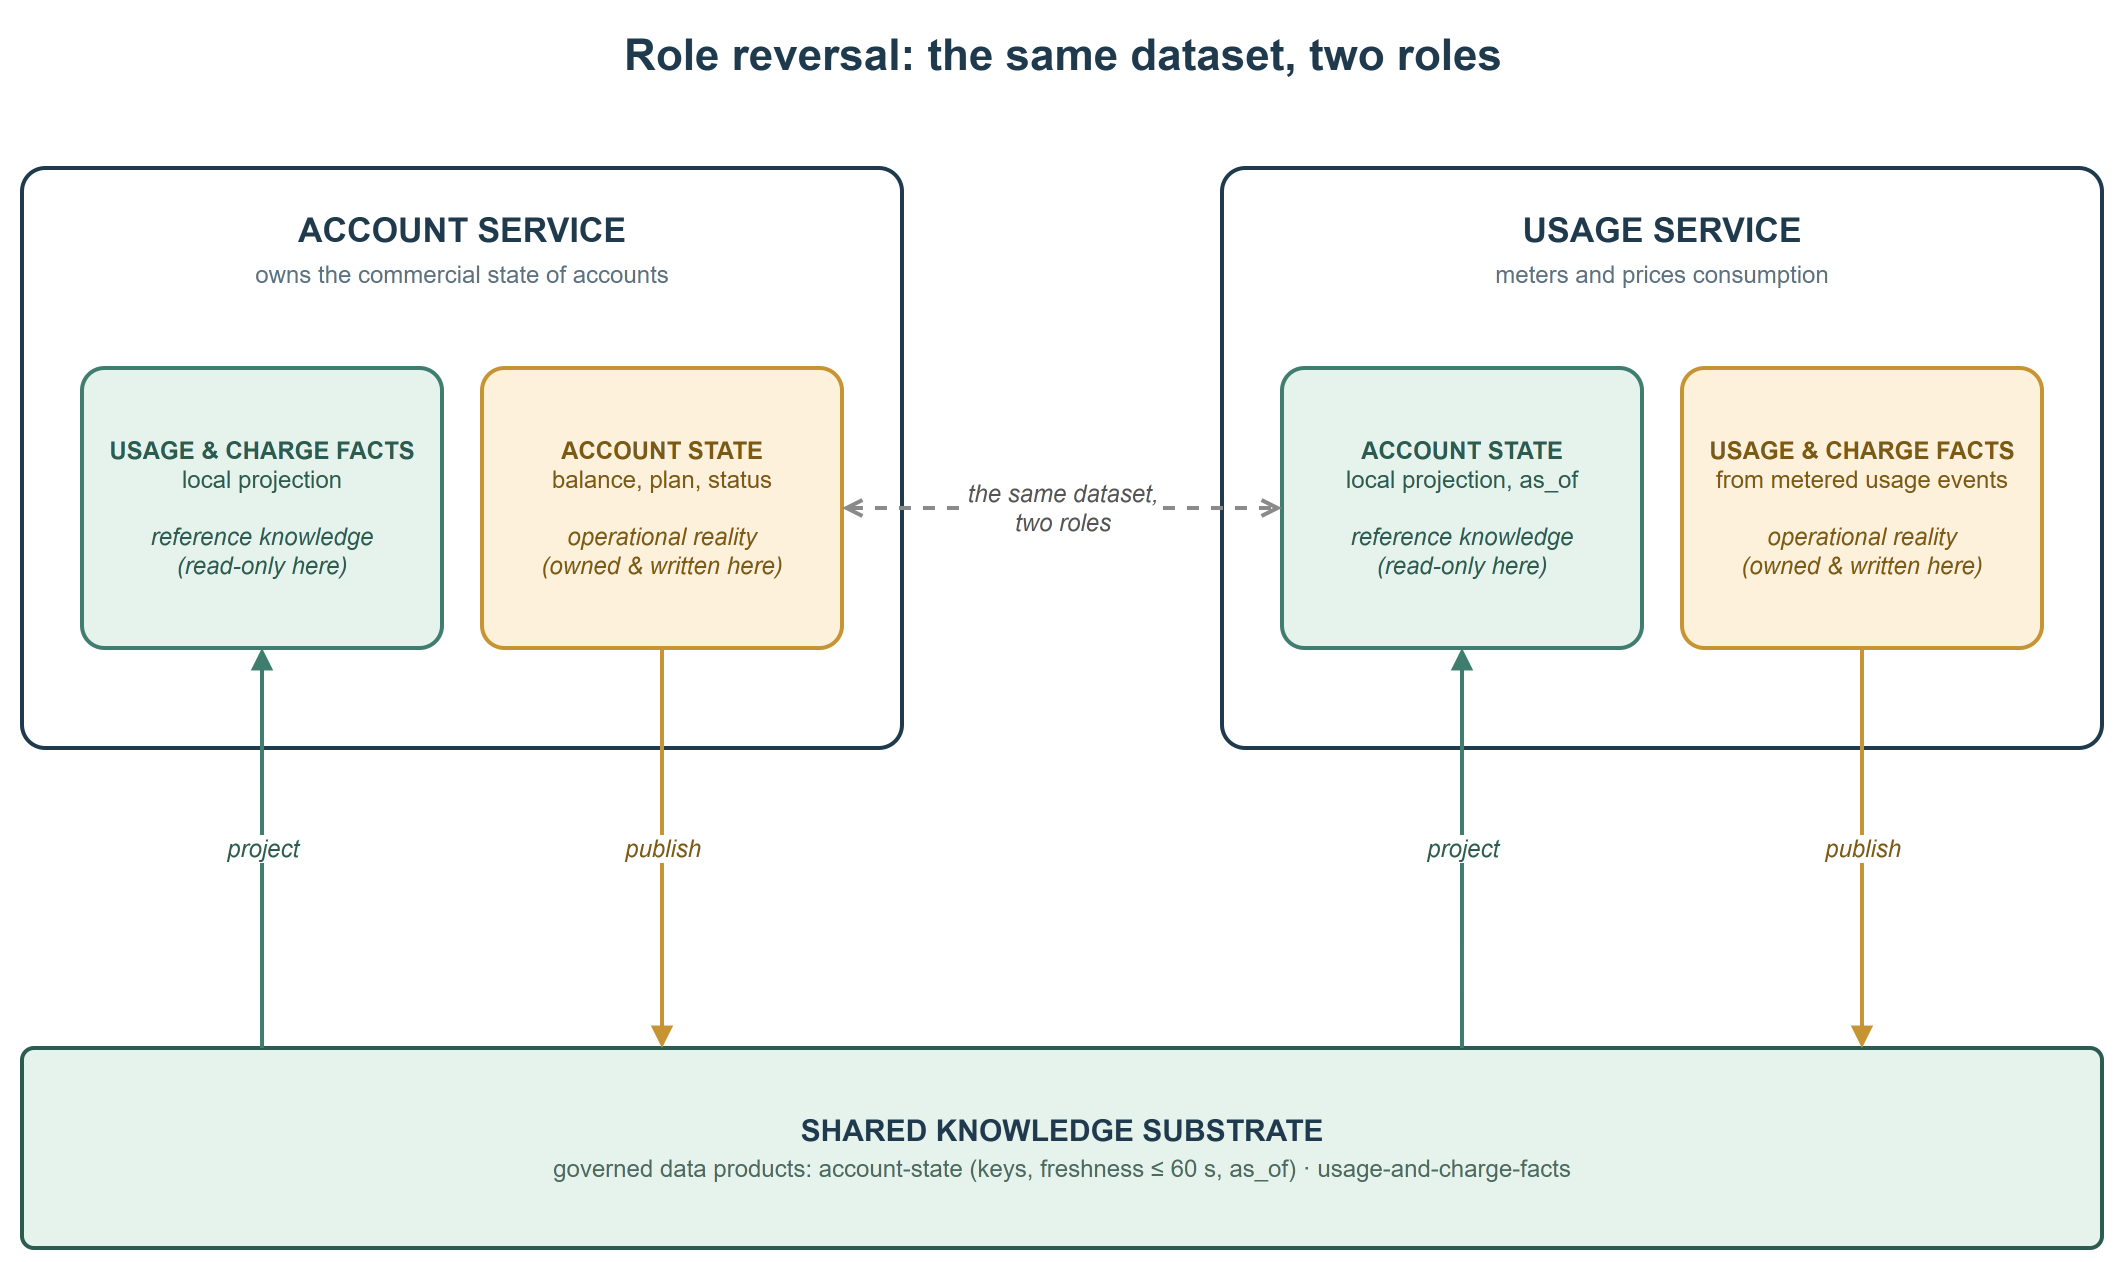

The diagram above was exported from draw.io. Its source (the exported page's mxGraphModel, read from the mxfile embedded in the PNG):
<mxGraphModel adaptiveColors="auto">
  <root>
    <mxCell id="0" />
    <mxCell id="1" parent="0" />
    <mxCell id="title" value="Role reversal: the same dataset, two roles" style="text;html=1;fontSize=22;fontStyle=1;fontColor=#1f3a4d;align=center;verticalAlign=middle;" vertex="1" parent="1">
      <mxGeometry x="100" y="16" width="1000" height="34" as="geometry" />
    </mxCell>
    <mxCell id="accBox" value="&lt;b&gt;ACCOUNT SERVICE&lt;/b&gt;&lt;br&gt;&lt;font style=&quot;font-size:12px&quot; color=&quot;#5b7282&quot;&gt;owns the commercial state of accounts&lt;/font&gt;" style="rounded=1;whiteSpace=wrap;html=1;fillColor=#ffffff;strokeColor=#1f3a4d;strokeWidth=2;verticalAlign=top;fontSize=17;fontColor=#1f3a4d;arcSize=4;spacingTop=14;" vertex="1" parent="1">
      <mxGeometry x="80" y="90" width="440" height="290" as="geometry" />
    </mxCell>
    <mxCell id="useBox" value="&lt;b&gt;USAGE SERVICE&lt;/b&gt;&lt;br&gt;&lt;font style=&quot;font-size:12px&quot; color=&quot;#5b7282&quot;&gt;meters and prices consumption&lt;/font&gt;" style="rounded=1;whiteSpace=wrap;html=1;fillColor=#ffffff;strokeColor=#1f3a4d;strokeWidth=2;verticalAlign=top;fontSize=17;fontColor=#1f3a4d;arcSize=4;spacingTop=14;" vertex="1" parent="1">
      <mxGeometry x="680" y="90" width="440" height="290" as="geometry" />
    </mxCell>
    <mxCell id="accRef" value="&lt;b&gt;USAGE &amp;amp; CHARGE FACTS&lt;/b&gt;&lt;br&gt;local projection&lt;br&gt;&lt;br&gt;&lt;i&gt;reference knowledge&lt;br&gt;(read-only here)&lt;/i&gt;" style="rounded=1;whiteSpace=wrap;html=1;fillColor=#e6f2ec;strokeColor=#3f7e6e;strokeWidth=2;fontColor=#2c5c50;fontSize=12;arcSize=8;" vertex="1" parent="1">
      <mxGeometry x="110" y="190" width="180" height="140" as="geometry" />
    </mxCell>
    <mxCell id="accOp" value="&lt;b&gt;ACCOUNT STATE&lt;/b&gt;&lt;br&gt;balance, plan, status&lt;br&gt;&lt;br&gt;&lt;i&gt;operational reality&lt;br&gt;(owned &amp;amp; written here)&lt;/i&gt;" style="rounded=1;whiteSpace=wrap;html=1;fillColor=#fdf1dc;strokeColor=#c79433;strokeWidth=2;fontColor=#7a5a14;fontSize=12;arcSize=8;" vertex="1" parent="1">
      <mxGeometry x="310" y="190" width="180" height="140" as="geometry" />
    </mxCell>
    <mxCell id="useRef" value="&lt;b&gt;ACCOUNT STATE&lt;/b&gt;&lt;br&gt;local projection, as_of&lt;br&gt;&lt;br&gt;&lt;i&gt;reference knowledge&lt;br&gt;(read-only here)&lt;/i&gt;" style="rounded=1;whiteSpace=wrap;html=1;fillColor=#e6f2ec;strokeColor=#3f7e6e;strokeWidth=2;fontColor=#2c5c50;fontSize=12;arcSize=8;" vertex="1" parent="1">
      <mxGeometry x="710" y="190" width="180" height="140" as="geometry" />
    </mxCell>
    <mxCell id="useOp" value="&lt;b&gt;USAGE &amp;amp; CHARGE FACTS&lt;/b&gt;&lt;br&gt;from metered usage events&lt;br&gt;&lt;br&gt;&lt;i&gt;operational reality&lt;br&gt;(owned &amp;amp; written here)&lt;/i&gt;" style="rounded=1;whiteSpace=wrap;html=1;fillColor=#fdf1dc;strokeColor=#c79433;strokeWidth=2;fontColor=#7a5a14;fontSize=12;arcSize=8;" vertex="1" parent="1">
      <mxGeometry x="910" y="190" width="180" height="140" as="geometry" />
    </mxCell>
    <mxCell id="substrate" value="&lt;b&gt;SHARED KNOWLEDGE SUBSTRATE&lt;/b&gt;&lt;br&gt;&lt;font style=&quot;font-size:12px&quot; color=&quot;#4b6a60&quot;&gt;governed data products: account-state (keys, freshness &amp;#8804; 60 s, as_of) &amp;#183; usage-and-charge-facts&lt;/font&gt;" style="rounded=1;whiteSpace=wrap;html=1;fillColor=#e6f2ec;strokeColor=#2c5c50;strokeWidth=2;fontColor=#1f3a4d;fontSize=15;arcSize=6;" vertex="1" parent="1">
      <mxGeometry x="80" y="530" width="1040" height="100" as="geometry" />
    </mxCell>
    <mxCell id="pubAcc" value="publish" style="endArrow=block;html=1;strokeColor=#c79433;strokeWidth=2;fontColor=#7a5a14;fontSize=12;fontStyle=2;exitX=0.5;exitY=1;exitDx=0;exitDy=0;entryX=0.3077;entryY=0;entryDx=0;entryDy=0;" edge="1" parent="1" source="accOp" target="substrate">
      <mxGeometry relative="1" as="geometry" />
    </mxCell>
    <mxCell id="projUse" value="project" style="endArrow=block;html=1;strokeColor=#3f7e6e;strokeWidth=2;fontColor=#2c5c50;fontSize=12;fontStyle=2;exitX=0.6923;exitY=0;exitDx=0;exitDy=0;entryX=0.5;entryY=1;entryDx=0;entryDy=0;" edge="1" parent="1" source="substrate" target="useRef">
      <mxGeometry relative="1" as="geometry" />
    </mxCell>
    <mxCell id="pubUse" value="publish" style="endArrow=block;html=1;strokeColor=#c79433;strokeWidth=2;fontColor=#7a5a14;fontSize=12;fontStyle=2;exitX=0.5;exitY=1;exitDx=0;exitDy=0;entryX=0.8846;entryY=0;entryDx=0;entryDy=0;" edge="1" parent="1" source="useOp" target="substrate">
      <mxGeometry relative="1" as="geometry" />
    </mxCell>
    <mxCell id="projAcc" value="project" style="endArrow=block;html=1;strokeColor=#3f7e6e;strokeWidth=2;fontColor=#2c5c50;fontSize=12;fontStyle=2;exitX=0.1154;exitY=0;exitDx=0;exitDy=0;entryX=0.5;entryY=1;entryDx=0;entryDy=0;" edge="1" parent="1" source="substrate" target="accRef">
      <mxGeometry relative="1" as="geometry" />
    </mxCell>
    <mxCell id="sameDs" value="the same dataset,&lt;br&gt;two roles" style="endArrow=open;startArrow=open;dashed=1;html=1;strokeColor=#8a8a8a;strokeWidth=2;fontColor=#555555;fontSize=12;fontStyle=2;exitX=1;exitY=0.5;exitDx=0;exitDy=0;entryX=0;entryY=0.5;entryDx=0;entryDy=0;" edge="1" parent="1" source="accOp" target="useRef">
      <mxGeometry relative="1" as="geometry" />
    </mxCell>
  </root>
</mxGraphModel>